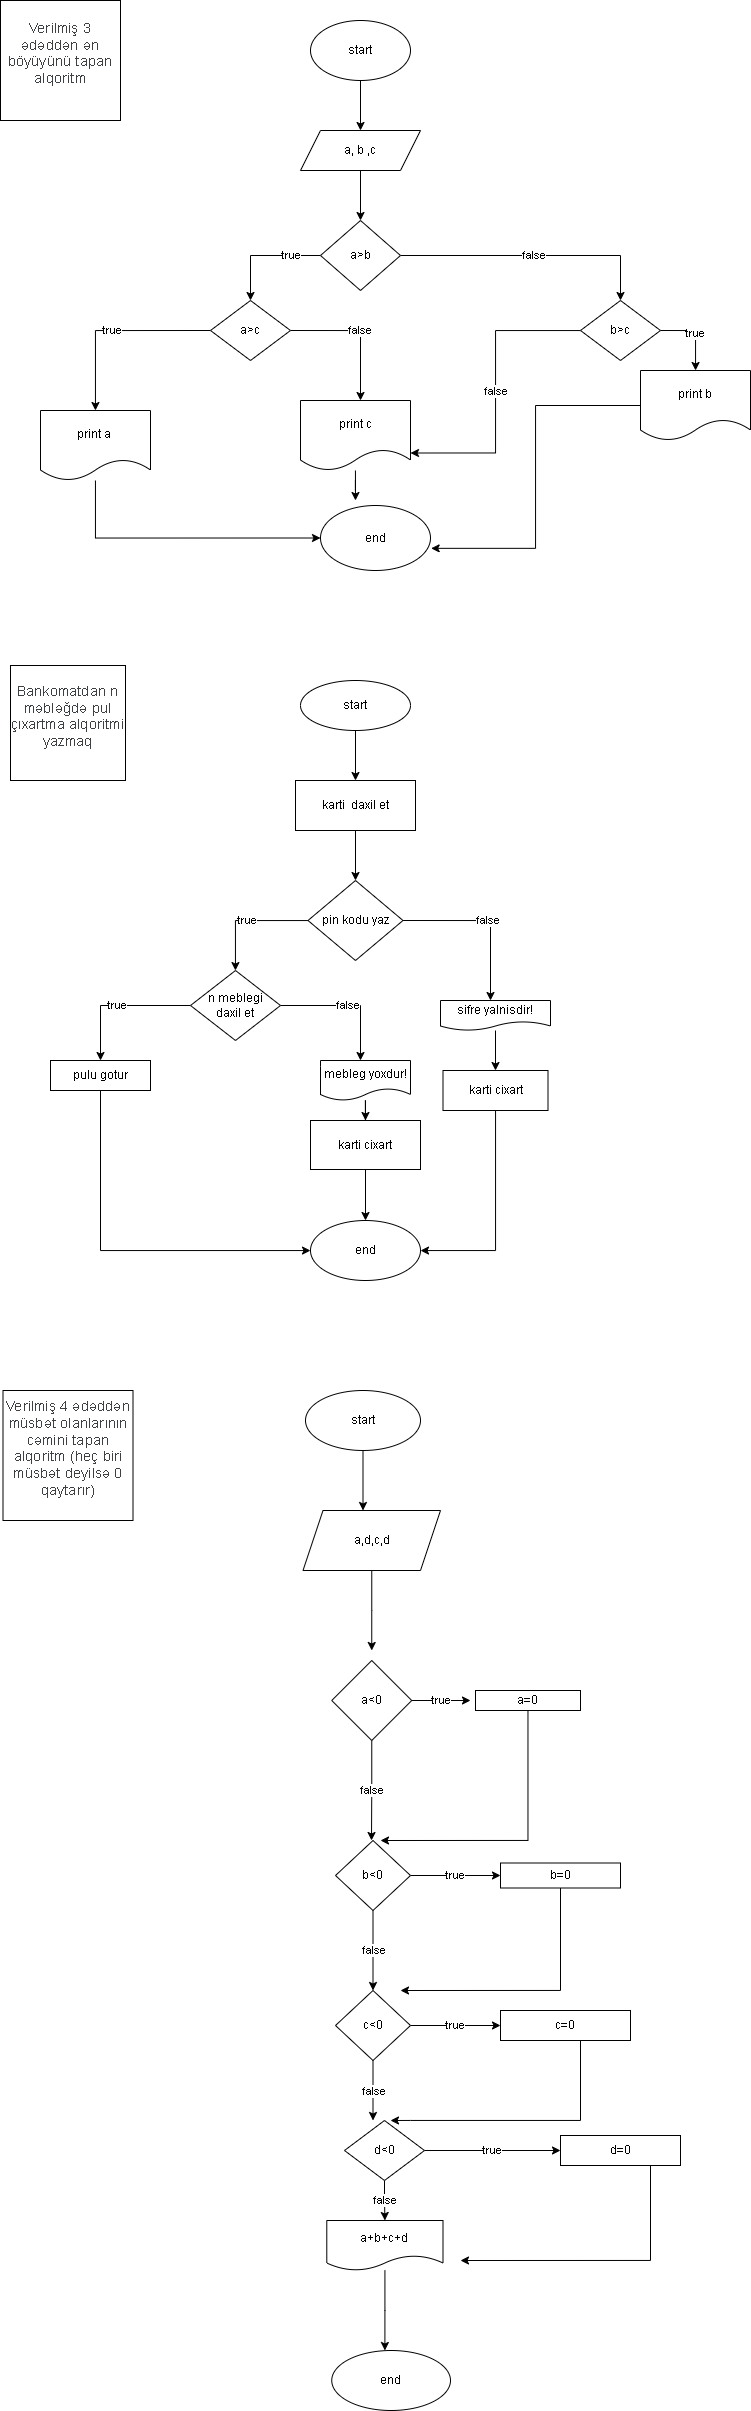

The diagram above was exported from draw.io. Its source (the exported page's mxGraphModel, read from the mxfile embedded in the PNG):
<mxGraphModel dx="1302" dy="609" grid="1" gridSize="10" guides="1" tooltips="1" connect="1" arrows="1" fold="1" page="1" pageScale="1" pageWidth="827" pageHeight="1169" math="0" shadow="0">
  <root>
    <mxCell id="0" />
    <mxCell id="1" parent="0" />
    <mxCell id="hXa0ZvZKzMWoL_1xDPI3-3" style="edgeStyle=orthogonalEdgeStyle;rounded=0;orthogonalLoop=1;jettySize=auto;html=1;entryX=0.5;entryY=0;entryDx=0;entryDy=0;" edge="1" parent="1" source="hXa0ZvZKzMWoL_1xDPI3-1" target="hXa0ZvZKzMWoL_1xDPI3-2">
      <mxGeometry relative="1" as="geometry" />
    </mxCell>
    <mxCell id="hXa0ZvZKzMWoL_1xDPI3-1" value="start" style="ellipse;whiteSpace=wrap;html=1;" vertex="1" parent="1">
      <mxGeometry x="340" y="20" width="100" height="60" as="geometry" />
    </mxCell>
    <mxCell id="hXa0ZvZKzMWoL_1xDPI3-5" style="edgeStyle=orthogonalEdgeStyle;rounded=0;orthogonalLoop=1;jettySize=auto;html=1;exitX=0.5;exitY=1;exitDx=0;exitDy=0;" edge="1" parent="1" source="hXa0ZvZKzMWoL_1xDPI3-2" target="hXa0ZvZKzMWoL_1xDPI3-6">
      <mxGeometry relative="1" as="geometry">
        <mxPoint x="390" y="220" as="targetPoint" />
      </mxGeometry>
    </mxCell>
    <mxCell id="hXa0ZvZKzMWoL_1xDPI3-2" value="a, b ,c" style="shape=parallelogram;perimeter=parallelogramPerimeter;whiteSpace=wrap;html=1;fixedSize=1;" vertex="1" parent="1">
      <mxGeometry x="330" y="130" width="120" height="40" as="geometry" />
    </mxCell>
    <mxCell id="hXa0ZvZKzMWoL_1xDPI3-4" value="&#10;&lt;span style=&quot;color: rgb(60, 64, 67); font-family: Roboto, Arial, sans-serif; font-size: 14px; font-style: normal; font-variant-ligatures: normal; font-variant-caps: normal; font-weight: 400; letter-spacing: 0.2px; orphans: 2; text-align: start; text-indent: 0px; text-transform: none; widows: 2; word-spacing: 0px; -webkit-text-stroke-width: 0px; text-decoration-thickness: initial; text-decoration-style: initial; text-decoration-color: initial; float: none; display: inline !important;&quot;&gt;Verilmiş 3 ədəddən ən böyüyünü tapan alqoritm&lt;/span&gt;&#10;&#10;" style="whiteSpace=wrap;html=1;aspect=fixed;" vertex="1" parent="1">
      <mxGeometry x="30" width="120" height="120" as="geometry" />
    </mxCell>
    <mxCell id="hXa0ZvZKzMWoL_1xDPI3-7" value="true" style="edgeStyle=orthogonalEdgeStyle;rounded=0;orthogonalLoop=1;jettySize=auto;html=1;" edge="1" parent="1" source="hXa0ZvZKzMWoL_1xDPI3-6">
      <mxGeometry x="-0.4783" relative="1" as="geometry">
        <mxPoint x="280" y="300" as="targetPoint" />
        <mxPoint as="offset" />
      </mxGeometry>
    </mxCell>
    <mxCell id="hXa0ZvZKzMWoL_1xDPI3-40" value="false" style="edgeStyle=orthogonalEdgeStyle;rounded=0;orthogonalLoop=1;jettySize=auto;html=1;exitX=1;exitY=0.5;exitDx=0;exitDy=0;" edge="1" parent="1" source="hXa0ZvZKzMWoL_1xDPI3-6">
      <mxGeometry relative="1" as="geometry">
        <mxPoint x="650" y="300" as="targetPoint" />
      </mxGeometry>
    </mxCell>
    <mxCell id="hXa0ZvZKzMWoL_1xDPI3-6" value="a&amp;gt;b" style="rhombus;whiteSpace=wrap;html=1;" vertex="1" parent="1">
      <mxGeometry x="350" y="220" width="80" height="70" as="geometry" />
    </mxCell>
    <mxCell id="hXa0ZvZKzMWoL_1xDPI3-34" value="true" style="edgeStyle=orthogonalEdgeStyle;rounded=0;orthogonalLoop=1;jettySize=auto;html=1;exitX=0;exitY=0.5;exitDx=0;exitDy=0;" edge="1" parent="1" source="hXa0ZvZKzMWoL_1xDPI3-9" target="hXa0ZvZKzMWoL_1xDPI3-35">
      <mxGeometry relative="1" as="geometry">
        <mxPoint x="130" y="450" as="targetPoint" />
      </mxGeometry>
    </mxCell>
    <mxCell id="hXa0ZvZKzMWoL_1xDPI3-37" value="false" style="edgeStyle=orthogonalEdgeStyle;rounded=0;orthogonalLoop=1;jettySize=auto;html=1;exitX=1;exitY=0.5;exitDx=0;exitDy=0;" edge="1" parent="1" source="hXa0ZvZKzMWoL_1xDPI3-9">
      <mxGeometry relative="1" as="geometry">
        <mxPoint x="390" y="400" as="targetPoint" />
      </mxGeometry>
    </mxCell>
    <mxCell id="hXa0ZvZKzMWoL_1xDPI3-9" value="a&amp;gt;c" style="rhombus;whiteSpace=wrap;html=1;" vertex="1" parent="1">
      <mxGeometry x="240" y="300" width="80" height="60" as="geometry" />
    </mxCell>
    <mxCell id="hXa0ZvZKzMWoL_1xDPI3-17" value="end" style="ellipse;whiteSpace=wrap;html=1;" vertex="1" parent="1">
      <mxGeometry x="350" y="505" width="110" height="65" as="geometry" />
    </mxCell>
    <mxCell id="hXa0ZvZKzMWoL_1xDPI3-25" style="edgeStyle=orthogonalEdgeStyle;rounded=0;orthogonalLoop=1;jettySize=auto;html=1;exitX=0.5;exitY=1;exitDx=0;exitDy=0;" edge="1" parent="1" source="hXa0ZvZKzMWoL_1xDPI3-24">
      <mxGeometry relative="1" as="geometry">
        <mxPoint x="385" y="780" as="targetPoint" />
      </mxGeometry>
    </mxCell>
    <mxCell id="hXa0ZvZKzMWoL_1xDPI3-24" value="start" style="ellipse;whiteSpace=wrap;html=1;" vertex="1" parent="1">
      <mxGeometry x="330" y="680" width="110" height="50" as="geometry" />
    </mxCell>
    <mxCell id="hXa0ZvZKzMWoL_1xDPI3-36" style="edgeStyle=orthogonalEdgeStyle;rounded=0;orthogonalLoop=1;jettySize=auto;html=1;entryX=0;entryY=0.5;entryDx=0;entryDy=0;" edge="1" parent="1" source="hXa0ZvZKzMWoL_1xDPI3-35" target="hXa0ZvZKzMWoL_1xDPI3-17">
      <mxGeometry relative="1" as="geometry">
        <Array as="points">
          <mxPoint x="125" y="538" />
        </Array>
      </mxGeometry>
    </mxCell>
    <mxCell id="hXa0ZvZKzMWoL_1xDPI3-35" value="print a&amp;nbsp;" style="shape=document;whiteSpace=wrap;html=1;boundedLbl=1;" vertex="1" parent="1">
      <mxGeometry x="70" y="410" width="110" height="70" as="geometry" />
    </mxCell>
    <mxCell id="hXa0ZvZKzMWoL_1xDPI3-39" style="edgeStyle=orthogonalEdgeStyle;rounded=0;orthogonalLoop=1;jettySize=auto;html=1;" edge="1" parent="1" source="hXa0ZvZKzMWoL_1xDPI3-38">
      <mxGeometry relative="1" as="geometry">
        <mxPoint x="385" y="500" as="targetPoint" />
      </mxGeometry>
    </mxCell>
    <mxCell id="hXa0ZvZKzMWoL_1xDPI3-38" value="print c" style="shape=document;whiteSpace=wrap;html=1;boundedLbl=1;" vertex="1" parent="1">
      <mxGeometry x="330" y="400" width="110" height="70" as="geometry" />
    </mxCell>
    <mxCell id="hXa0ZvZKzMWoL_1xDPI3-42" value="false" style="edgeStyle=orthogonalEdgeStyle;rounded=0;orthogonalLoop=1;jettySize=auto;html=1;entryX=1;entryY=0.75;entryDx=0;entryDy=0;" edge="1" parent="1" source="hXa0ZvZKzMWoL_1xDPI3-41" target="hXa0ZvZKzMWoL_1xDPI3-38">
      <mxGeometry relative="1" as="geometry" />
    </mxCell>
    <mxCell id="hXa0ZvZKzMWoL_1xDPI3-44" value="true" style="edgeStyle=orthogonalEdgeStyle;rounded=0;orthogonalLoop=1;jettySize=auto;html=1;exitX=1;exitY=0.5;exitDx=0;exitDy=0;" edge="1" parent="1" source="hXa0ZvZKzMWoL_1xDPI3-41" target="hXa0ZvZKzMWoL_1xDPI3-45">
      <mxGeometry relative="1" as="geometry">
        <mxPoint x="730" y="390" as="targetPoint" />
      </mxGeometry>
    </mxCell>
    <mxCell id="hXa0ZvZKzMWoL_1xDPI3-41" value="b&amp;gt;c" style="rhombus;whiteSpace=wrap;html=1;" vertex="1" parent="1">
      <mxGeometry x="610" y="300" width="80" height="60" as="geometry" />
    </mxCell>
    <mxCell id="hXa0ZvZKzMWoL_1xDPI3-47" style="edgeStyle=orthogonalEdgeStyle;rounded=0;orthogonalLoop=1;jettySize=auto;html=1;entryX=1.006;entryY=0.659;entryDx=0;entryDy=0;entryPerimeter=0;" edge="1" parent="1" source="hXa0ZvZKzMWoL_1xDPI3-45" target="hXa0ZvZKzMWoL_1xDPI3-17">
      <mxGeometry relative="1" as="geometry" />
    </mxCell>
    <mxCell id="hXa0ZvZKzMWoL_1xDPI3-45" value="print b" style="shape=document;whiteSpace=wrap;html=1;boundedLbl=1;" vertex="1" parent="1">
      <mxGeometry x="670" y="370" width="110" height="70" as="geometry" />
    </mxCell>
    <mxCell id="hXa0ZvZKzMWoL_1xDPI3-48" value="&#10;&lt;span style=&quot;color: rgb(60, 64, 67); font-family: Roboto, Arial, sans-serif; font-size: 14px; font-style: normal; font-variant-ligatures: normal; font-variant-caps: normal; font-weight: 400; letter-spacing: 0.2px; orphans: 2; text-align: start; text-indent: 0px; text-transform: none; widows: 2; word-spacing: 0px; -webkit-text-stroke-width: 0px; text-decoration-thickness: initial; text-decoration-style: initial; text-decoration-color: initial; float: none; display: inline !important;&quot;&gt;Bankomatdan n məbləğdə pul çıxartma alqoritmi yazmaq&lt;/span&gt;&#10;&#10;" style="whiteSpace=wrap;html=1;aspect=fixed;" vertex="1" parent="1">
      <mxGeometry x="40" y="665" width="115" height="115" as="geometry" />
    </mxCell>
    <mxCell id="hXa0ZvZKzMWoL_1xDPI3-50" style="edgeStyle=orthogonalEdgeStyle;rounded=0;orthogonalLoop=1;jettySize=auto;html=1;" edge="1" parent="1" source="hXa0ZvZKzMWoL_1xDPI3-49" target="hXa0ZvZKzMWoL_1xDPI3-51">
      <mxGeometry relative="1" as="geometry">
        <mxPoint x="385" y="880" as="targetPoint" />
      </mxGeometry>
    </mxCell>
    <mxCell id="hXa0ZvZKzMWoL_1xDPI3-49" value="karti&amp;nbsp; daxil et" style="rounded=0;whiteSpace=wrap;html=1;" vertex="1" parent="1">
      <mxGeometry x="325" y="780" width="120" height="50" as="geometry" />
    </mxCell>
    <mxCell id="hXa0ZvZKzMWoL_1xDPI3-52" value="true" style="edgeStyle=orthogonalEdgeStyle;rounded=0;orthogonalLoop=1;jettySize=auto;html=1;" edge="1" parent="1" source="hXa0ZvZKzMWoL_1xDPI3-51" target="hXa0ZvZKzMWoL_1xDPI3-55">
      <mxGeometry relative="1" as="geometry">
        <mxPoint x="280" y="1000" as="targetPoint" />
      </mxGeometry>
    </mxCell>
    <mxCell id="hXa0ZvZKzMWoL_1xDPI3-53" value="false&lt;br&gt;" style="edgeStyle=orthogonalEdgeStyle;rounded=0;orthogonalLoop=1;jettySize=auto;html=1;exitX=1;exitY=0.5;exitDx=0;exitDy=0;" edge="1" parent="1" source="hXa0ZvZKzMWoL_1xDPI3-51">
      <mxGeometry relative="1" as="geometry">
        <mxPoint x="520" y="1000" as="targetPoint" />
      </mxGeometry>
    </mxCell>
    <mxCell id="hXa0ZvZKzMWoL_1xDPI3-51" value="pin kodu yaz" style="rhombus;whiteSpace=wrap;html=1;" vertex="1" parent="1">
      <mxGeometry x="337.5" y="880" width="95" height="80" as="geometry" />
    </mxCell>
    <mxCell id="hXa0ZvZKzMWoL_1xDPI3-57" value="true" style="edgeStyle=orthogonalEdgeStyle;rounded=0;orthogonalLoop=1;jettySize=auto;html=1;" edge="1" parent="1" source="hXa0ZvZKzMWoL_1xDPI3-55">
      <mxGeometry relative="1" as="geometry">
        <mxPoint x="130" y="1060" as="targetPoint" />
      </mxGeometry>
    </mxCell>
    <mxCell id="hXa0ZvZKzMWoL_1xDPI3-59" value="false" style="edgeStyle=orthogonalEdgeStyle;rounded=0;orthogonalLoop=1;jettySize=auto;html=1;exitX=1;exitY=0.5;exitDx=0;exitDy=0;" edge="1" parent="1" source="hXa0ZvZKzMWoL_1xDPI3-55">
      <mxGeometry relative="1" as="geometry">
        <mxPoint x="390" y="1060" as="targetPoint" />
      </mxGeometry>
    </mxCell>
    <mxCell id="hXa0ZvZKzMWoL_1xDPI3-55" value="n meblegi&lt;br&gt;daxil et" style="rhombus;whiteSpace=wrap;html=1;" vertex="1" parent="1">
      <mxGeometry x="220" y="970" width="90" height="70" as="geometry" />
    </mxCell>
    <mxCell id="hXa0ZvZKzMWoL_1xDPI3-63" style="edgeStyle=orthogonalEdgeStyle;rounded=0;orthogonalLoop=1;jettySize=auto;html=1;" edge="1" parent="1" source="hXa0ZvZKzMWoL_1xDPI3-60" target="hXa0ZvZKzMWoL_1xDPI3-64">
      <mxGeometry relative="1" as="geometry">
        <mxPoint x="330" y="1200" as="targetPoint" />
        <Array as="points">
          <mxPoint x="130" y="1250" />
        </Array>
      </mxGeometry>
    </mxCell>
    <mxCell id="hXa0ZvZKzMWoL_1xDPI3-60" value="pulu gotur" style="rounded=0;whiteSpace=wrap;html=1;" vertex="1" parent="1">
      <mxGeometry x="80" y="1060" width="100" height="30" as="geometry" />
    </mxCell>
    <mxCell id="hXa0ZvZKzMWoL_1xDPI3-64" value="end" style="ellipse;whiteSpace=wrap;html=1;" vertex="1" parent="1">
      <mxGeometry x="340" y="1220" width="110" height="60" as="geometry" />
    </mxCell>
    <mxCell id="hXa0ZvZKzMWoL_1xDPI3-68" style="edgeStyle=orthogonalEdgeStyle;rounded=0;orthogonalLoop=1;jettySize=auto;html=1;" edge="1" parent="1" source="hXa0ZvZKzMWoL_1xDPI3-67" target="hXa0ZvZKzMWoL_1xDPI3-69">
      <mxGeometry relative="1" as="geometry">
        <mxPoint x="525" y="1080" as="targetPoint" />
      </mxGeometry>
    </mxCell>
    <mxCell id="hXa0ZvZKzMWoL_1xDPI3-67" value="sifre yalnisdir!" style="shape=document;whiteSpace=wrap;html=1;boundedLbl=1;" vertex="1" parent="1">
      <mxGeometry x="470" y="1000" width="110" height="30" as="geometry" />
    </mxCell>
    <mxCell id="hXa0ZvZKzMWoL_1xDPI3-72" style="edgeStyle=orthogonalEdgeStyle;rounded=0;orthogonalLoop=1;jettySize=auto;html=1;" edge="1" parent="1" source="hXa0ZvZKzMWoL_1xDPI3-69" target="hXa0ZvZKzMWoL_1xDPI3-64">
      <mxGeometry relative="1" as="geometry">
        <Array as="points">
          <mxPoint x="525" y="1250" />
        </Array>
      </mxGeometry>
    </mxCell>
    <mxCell id="hXa0ZvZKzMWoL_1xDPI3-69" value="karti cixart" style="rounded=0;whiteSpace=wrap;html=1;" vertex="1" parent="1">
      <mxGeometry x="472.5" y="1070" width="105" height="40" as="geometry" />
    </mxCell>
    <mxCell id="hXa0ZvZKzMWoL_1xDPI3-77" style="edgeStyle=orthogonalEdgeStyle;rounded=0;orthogonalLoop=1;jettySize=auto;html=1;" edge="1" parent="1" source="hXa0ZvZKzMWoL_1xDPI3-73">
      <mxGeometry relative="1" as="geometry">
        <mxPoint x="395" y="1120" as="targetPoint" />
      </mxGeometry>
    </mxCell>
    <mxCell id="hXa0ZvZKzMWoL_1xDPI3-73" value="mebleg yoxdur!" style="shape=document;whiteSpace=wrap;html=1;boundedLbl=1;" vertex="1" parent="1">
      <mxGeometry x="350" y="1060" width="90" height="40" as="geometry" />
    </mxCell>
    <mxCell id="hXa0ZvZKzMWoL_1xDPI3-78" style="edgeStyle=orthogonalEdgeStyle;rounded=0;orthogonalLoop=1;jettySize=auto;html=1;entryX=0.5;entryY=0;entryDx=0;entryDy=0;" edge="1" parent="1" source="hXa0ZvZKzMWoL_1xDPI3-76" target="hXa0ZvZKzMWoL_1xDPI3-64">
      <mxGeometry relative="1" as="geometry" />
    </mxCell>
    <mxCell id="hXa0ZvZKzMWoL_1xDPI3-76" value="karti cixart" style="rounded=0;whiteSpace=wrap;html=1;" vertex="1" parent="1">
      <mxGeometry x="340" y="1120" width="110" height="49" as="geometry" />
    </mxCell>
    <mxCell id="hXa0ZvZKzMWoL_1xDPI3-79" value="&#10;&lt;span style=&quot;color: rgb(60, 64, 67); font-family: Roboto, Arial, sans-serif; font-size: 14px; font-style: normal; font-variant-ligatures: normal; font-variant-caps: normal; font-weight: 400; letter-spacing: 0.2px; orphans: 2; text-align: start; text-indent: 0px; text-transform: none; widows: 2; word-spacing: 0px; -webkit-text-stroke-width: 0px; text-decoration-thickness: initial; text-decoration-style: initial; text-decoration-color: initial; float: none; display: inline !important;&quot;&gt;Verilmiş 4 ədəddən müsbət olanlarının cəmini tapan alqoritm&amp;nbsp;(heç biri müsbət deyilsə 0 qaytarır)&lt;/span&gt;&#10;&#10;" style="whiteSpace=wrap;html=1;aspect=fixed;" vertex="1" parent="1">
      <mxGeometry x="32.5" y="1390" width="130" height="130" as="geometry" />
    </mxCell>
    <mxCell id="hXa0ZvZKzMWoL_1xDPI3-81" style="edgeStyle=orthogonalEdgeStyle;rounded=0;orthogonalLoop=1;jettySize=auto;html=1;" edge="1" parent="1" source="hXa0ZvZKzMWoL_1xDPI3-80">
      <mxGeometry relative="1" as="geometry">
        <mxPoint x="392.5" y="1510" as="targetPoint" />
      </mxGeometry>
    </mxCell>
    <mxCell id="hXa0ZvZKzMWoL_1xDPI3-80" value="start" style="ellipse;whiteSpace=wrap;html=1;" vertex="1" parent="1">
      <mxGeometry x="335" y="1390" width="115" height="60" as="geometry" />
    </mxCell>
    <mxCell id="hXa0ZvZKzMWoL_1xDPI3-121" style="edgeStyle=orthogonalEdgeStyle;rounded=0;orthogonalLoop=1;jettySize=auto;html=1;" edge="1" parent="1" source="hXa0ZvZKzMWoL_1xDPI3-82">
      <mxGeometry relative="1" as="geometry">
        <mxPoint x="401.25" y="1650" as="targetPoint" />
      </mxGeometry>
    </mxCell>
    <mxCell id="hXa0ZvZKzMWoL_1xDPI3-82" value="a,d,c,d" style="shape=parallelogram;perimeter=parallelogramPerimeter;whiteSpace=wrap;html=1;fixedSize=1;" vertex="1" parent="1">
      <mxGeometry x="332.5" y="1510" width="137.5" height="60" as="geometry" />
    </mxCell>
    <mxCell id="hXa0ZvZKzMWoL_1xDPI3-90" value="true" style="edgeStyle=orthogonalEdgeStyle;rounded=0;orthogonalLoop=1;jettySize=auto;html=1;" edge="1" parent="1" source="hXa0ZvZKzMWoL_1xDPI3-88">
      <mxGeometry relative="1" as="geometry">
        <mxPoint x="500" y="1700" as="targetPoint" />
      </mxGeometry>
    </mxCell>
    <mxCell id="hXa0ZvZKzMWoL_1xDPI3-92" value="false" style="edgeStyle=orthogonalEdgeStyle;rounded=0;orthogonalLoop=1;jettySize=auto;html=1;" edge="1" parent="1" source="hXa0ZvZKzMWoL_1xDPI3-88">
      <mxGeometry relative="1" as="geometry">
        <mxPoint x="401" y="1840" as="targetPoint" />
      </mxGeometry>
    </mxCell>
    <mxCell id="hXa0ZvZKzMWoL_1xDPI3-88" value="a&amp;lt;0" style="rhombus;whiteSpace=wrap;html=1;" vertex="1" parent="1">
      <mxGeometry x="361.25" y="1660" width="80" height="80" as="geometry" />
    </mxCell>
    <mxCell id="hXa0ZvZKzMWoL_1xDPI3-93" style="edgeStyle=orthogonalEdgeStyle;rounded=0;orthogonalLoop=1;jettySize=auto;html=1;" edge="1" parent="1" source="hXa0ZvZKzMWoL_1xDPI3-91">
      <mxGeometry relative="1" as="geometry">
        <mxPoint x="410" y="1840" as="targetPoint" />
        <Array as="points">
          <mxPoint x="557" y="1840" />
        </Array>
      </mxGeometry>
    </mxCell>
    <mxCell id="hXa0ZvZKzMWoL_1xDPI3-91" value="a=0" style="rounded=0;whiteSpace=wrap;html=1;" vertex="1" parent="1">
      <mxGeometry x="505" y="1690" width="105" height="20" as="geometry" />
    </mxCell>
    <mxCell id="hXa0ZvZKzMWoL_1xDPI3-97" value="true" style="edgeStyle=orthogonalEdgeStyle;rounded=0;orthogonalLoop=1;jettySize=auto;html=1;" edge="1" parent="1" source="hXa0ZvZKzMWoL_1xDPI3-94" target="hXa0ZvZKzMWoL_1xDPI3-98">
      <mxGeometry relative="1" as="geometry">
        <mxPoint x="520" y="1875" as="targetPoint" />
      </mxGeometry>
    </mxCell>
    <mxCell id="hXa0ZvZKzMWoL_1xDPI3-103" value="false" style="edgeStyle=orthogonalEdgeStyle;rounded=0;orthogonalLoop=1;jettySize=auto;html=1;" edge="1" parent="1" source="hXa0ZvZKzMWoL_1xDPI3-94">
      <mxGeometry relative="1" as="geometry">
        <mxPoint x="402.5" y="1990" as="targetPoint" />
      </mxGeometry>
    </mxCell>
    <mxCell id="hXa0ZvZKzMWoL_1xDPI3-94" value="b&amp;lt;0" style="rhombus;whiteSpace=wrap;html=1;" vertex="1" parent="1">
      <mxGeometry x="365" y="1840" width="75" height="70" as="geometry" />
    </mxCell>
    <mxCell id="hXa0ZvZKzMWoL_1xDPI3-99" style="edgeStyle=orthogonalEdgeStyle;rounded=0;orthogonalLoop=1;jettySize=auto;html=1;" edge="1" parent="1" source="hXa0ZvZKzMWoL_1xDPI3-98">
      <mxGeometry relative="1" as="geometry">
        <mxPoint x="430" y="1990" as="targetPoint" />
        <Array as="points">
          <mxPoint x="590" y="1990" />
        </Array>
      </mxGeometry>
    </mxCell>
    <mxCell id="hXa0ZvZKzMWoL_1xDPI3-98" value="b=0" style="rounded=0;whiteSpace=wrap;html=1;" vertex="1" parent="1">
      <mxGeometry x="530" y="1862.5" width="120" height="25" as="geometry" />
    </mxCell>
    <mxCell id="hXa0ZvZKzMWoL_1xDPI3-105" value="true" style="edgeStyle=orthogonalEdgeStyle;rounded=0;orthogonalLoop=1;jettySize=auto;html=1;" edge="1" parent="1" source="hXa0ZvZKzMWoL_1xDPI3-104">
      <mxGeometry relative="1" as="geometry">
        <mxPoint x="530" y="2025" as="targetPoint" />
      </mxGeometry>
    </mxCell>
    <mxCell id="hXa0ZvZKzMWoL_1xDPI3-107" value="false" style="edgeStyle=orthogonalEdgeStyle;rounded=0;orthogonalLoop=1;jettySize=auto;html=1;" edge="1" parent="1" source="hXa0ZvZKzMWoL_1xDPI3-104">
      <mxGeometry relative="1" as="geometry">
        <mxPoint x="402.5" y="2120" as="targetPoint" />
      </mxGeometry>
    </mxCell>
    <mxCell id="hXa0ZvZKzMWoL_1xDPI3-104" value="c&amp;lt;0" style="rhombus;whiteSpace=wrap;html=1;" vertex="1" parent="1">
      <mxGeometry x="365" y="1990" width="75" height="70" as="geometry" />
    </mxCell>
    <mxCell id="hXa0ZvZKzMWoL_1xDPI3-108" style="edgeStyle=orthogonalEdgeStyle;rounded=0;orthogonalLoop=1;jettySize=auto;html=1;" edge="1" parent="1" source="hXa0ZvZKzMWoL_1xDPI3-106">
      <mxGeometry relative="1" as="geometry">
        <mxPoint x="420" y="2120" as="targetPoint" />
        <Array as="points">
          <mxPoint x="610" y="2120" />
          <mxPoint x="440" y="2120" />
        </Array>
      </mxGeometry>
    </mxCell>
    <mxCell id="hXa0ZvZKzMWoL_1xDPI3-106" value="c=0" style="rounded=0;whiteSpace=wrap;html=1;" vertex="1" parent="1">
      <mxGeometry x="530" y="2010" width="130" height="30" as="geometry" />
    </mxCell>
    <mxCell id="hXa0ZvZKzMWoL_1xDPI3-114" value="true" style="edgeStyle=orthogonalEdgeStyle;rounded=0;orthogonalLoop=1;jettySize=auto;html=1;" edge="1" parent="1" source="hXa0ZvZKzMWoL_1xDPI3-112" target="hXa0ZvZKzMWoL_1xDPI3-115">
      <mxGeometry relative="1" as="geometry">
        <mxPoint x="540" y="2150" as="targetPoint" />
      </mxGeometry>
    </mxCell>
    <mxCell id="hXa0ZvZKzMWoL_1xDPI3-116" value="false" style="edgeStyle=orthogonalEdgeStyle;rounded=0;orthogonalLoop=1;jettySize=auto;html=1;exitX=0.5;exitY=1;exitDx=0;exitDy=0;" edge="1" parent="1" source="hXa0ZvZKzMWoL_1xDPI3-112" target="hXa0ZvZKzMWoL_1xDPI3-117">
      <mxGeometry relative="1" as="geometry">
        <mxPoint x="413.78947368421063" y="2220" as="targetPoint" />
      </mxGeometry>
    </mxCell>
    <mxCell id="hXa0ZvZKzMWoL_1xDPI3-112" value="d&amp;lt;0" style="rhombus;whiteSpace=wrap;html=1;" vertex="1" parent="1">
      <mxGeometry x="374" y="2120" width="80" height="60" as="geometry" />
    </mxCell>
    <mxCell id="hXa0ZvZKzMWoL_1xDPI3-118" style="edgeStyle=orthogonalEdgeStyle;rounded=0;orthogonalLoop=1;jettySize=auto;html=1;" edge="1" parent="1" source="hXa0ZvZKzMWoL_1xDPI3-115">
      <mxGeometry relative="1" as="geometry">
        <mxPoint x="490" y="2260" as="targetPoint" />
        <Array as="points">
          <mxPoint x="680" y="2260" />
        </Array>
      </mxGeometry>
    </mxCell>
    <mxCell id="hXa0ZvZKzMWoL_1xDPI3-115" value="d=0" style="rounded=0;whiteSpace=wrap;html=1;" vertex="1" parent="1">
      <mxGeometry x="590" y="2135" width="120" height="30" as="geometry" />
    </mxCell>
    <mxCell id="hXa0ZvZKzMWoL_1xDPI3-119" style="edgeStyle=orthogonalEdgeStyle;rounded=0;orthogonalLoop=1;jettySize=auto;html=1;" edge="1" parent="1" source="hXa0ZvZKzMWoL_1xDPI3-117">
      <mxGeometry relative="1" as="geometry">
        <mxPoint x="414.395" y="2350" as="targetPoint" />
      </mxGeometry>
    </mxCell>
    <mxCell id="hXa0ZvZKzMWoL_1xDPI3-117" value="a+b+c+d" style="shape=document;whiteSpace=wrap;html=1;boundedLbl=1;" vertex="1" parent="1">
      <mxGeometry x="356.29" y="2220" width="116.21" height="50" as="geometry" />
    </mxCell>
    <mxCell id="hXa0ZvZKzMWoL_1xDPI3-120" value="end" style="ellipse;whiteSpace=wrap;html=1;" vertex="1" parent="1">
      <mxGeometry x="361.25" y="2350" width="118.75" height="60" as="geometry" />
    </mxCell>
  </root>
</mxGraphModel>